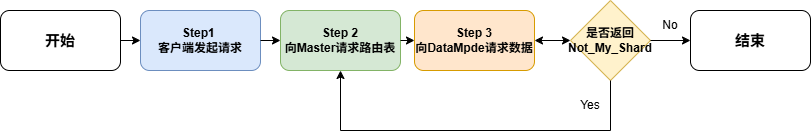

The diagram above was exported from draw.io. Its source (the exported page's mxGraphModel, read from the mxfile embedded in the PNG):
<mxGraphModel dx="1022" dy="564" grid="1" gridSize="10" guides="1" tooltips="1" connect="1" arrows="1" fold="1" page="1" pageScale="1" pageWidth="827" pageHeight="1169" math="0" shadow="0">
  <root>
    <mxCell id="0" />
    <mxCell id="1" parent="0" />
    <mxCell id="oM0y3uy6rbmbRuW3zFJo-1" parent="1" style="rounded=1;whiteSpace=wrap;html=1;" value="&lt;b&gt;&lt;font style=&quot;font-size: 15px;&quot;&gt;开始&lt;/font&gt;&lt;/b&gt;" vertex="1">
      <mxGeometry height="60" width="120" y="70" as="geometry" />
    </mxCell>
    <mxCell id="oM0y3uy6rbmbRuW3zFJo-2" parent="1" style="rounded=1;whiteSpace=wrap;html=1;fillColor=#dae8fc;strokeColor=#6c8ebf;" value="&lt;b&gt;Step1&amp;nbsp;&lt;/b&gt;&lt;div&gt;&lt;b&gt;客户端发起请求&lt;/b&gt;&lt;/div&gt;" vertex="1">
      <mxGeometry height="60" width="120" x="140" y="70" as="geometry" />
    </mxCell>
    <mxCell id="oM0y3uy6rbmbRuW3zFJo-3" parent="1" style="rounded=1;whiteSpace=wrap;html=1;fillColor=#d5e8d4;strokeColor=#82b366;" value="&lt;b&gt;Step 2&lt;/b&gt;&lt;div&gt;&lt;b&gt;向Master请求路由表&lt;/b&gt;&lt;/div&gt;" vertex="1">
      <mxGeometry height="60" width="120" x="280" y="70" as="geometry" />
    </mxCell>
    <mxCell id="oM0y3uy6rbmbRuW3zFJo-11" parent="1" style="rounded=1;whiteSpace=wrap;html=1;fillColor=#ffe6cc;strokeColor=#d79b00;" value="&lt;b&gt;Step 3&lt;/b&gt;&lt;div&gt;&lt;b&gt;向DataMpde请求数据&lt;/b&gt;&lt;/div&gt;" vertex="1">
      <mxGeometry height="60" width="120" x="414" y="70" as="geometry" />
    </mxCell>
    <mxCell id="oM0y3uy6rbmbRuW3zFJo-14" parent="1" style="rhombus;whiteSpace=wrap;html=1;fillColor=#fff2cc;strokeColor=#d6b656;" value="&lt;b&gt;是否返回&lt;br&gt;Not_My_Shard&lt;/b&gt;" vertex="1">
      <mxGeometry height="80" width="80" x="570" y="60" as="geometry" />
    </mxCell>
    <mxCell id="oM0y3uy6rbmbRuW3zFJo-15" edge="1" parent="1" source="oM0y3uy6rbmbRuW3zFJo-14" style="endArrow=classic;html=1;rounded=0;exitX=0.5;exitY=1;exitDx=0;exitDy=0;entryX=0.5;entryY=1;entryDx=0;entryDy=0;" target="oM0y3uy6rbmbRuW3zFJo-3" value="">
      <mxGeometry height="50" relative="1" width="50" as="geometry">
        <Array as="points">
          <mxPoint x="610" y="190" />
          <mxPoint x="340" y="190" />
        </Array>
        <mxPoint x="390" y="210" as="sourcePoint" />
        <mxPoint x="440" y="160" as="targetPoint" />
      </mxGeometry>
    </mxCell>
    <mxCell id="oM0y3uy6rbmbRuW3zFJo-16" parent="1" style="text;html=1;whiteSpace=wrap;strokeColor=none;fillColor=none;align=center;verticalAlign=middle;rounded=0;" value="Yes" vertex="1">
      <mxGeometry height="30" width="60" x="560" y="150" as="geometry" />
    </mxCell>
    <mxCell id="oM0y3uy6rbmbRuW3zFJo-17" edge="1" parent="1" source="oM0y3uy6rbmbRuW3zFJo-3" style="endArrow=classic;html=1;rounded=0;exitX=1;exitY=0.5;exitDx=0;exitDy=0;entryX=0;entryY=0.5;entryDx=0;entryDy=0;" target="oM0y3uy6rbmbRuW3zFJo-11" value="">
      <mxGeometry height="50" relative="1" width="50" as="geometry">
        <mxPoint x="390" y="210" as="sourcePoint" />
        <mxPoint x="440" y="160" as="targetPoint" />
      </mxGeometry>
    </mxCell>
    <mxCell id="oM0y3uy6rbmbRuW3zFJo-18" edge="1" parent="1" source="oM0y3uy6rbmbRuW3zFJo-1" style="endArrow=classic;html=1;rounded=0;exitX=1;exitY=0.5;exitDx=0;exitDy=0;entryX=0;entryY=0.5;entryDx=0;entryDy=0;" target="oM0y3uy6rbmbRuW3zFJo-2" value="">
      <mxGeometry height="50" relative="1" width="50" as="geometry">
        <mxPoint x="390" y="210" as="sourcePoint" />
        <mxPoint x="440" y="160" as="targetPoint" />
      </mxGeometry>
    </mxCell>
    <mxCell id="oM0y3uy6rbmbRuW3zFJo-19" edge="1" parent="1" source="oM0y3uy6rbmbRuW3zFJo-2" style="endArrow=classic;html=1;rounded=0;exitX=1;exitY=0.5;exitDx=0;exitDy=0;entryX=0;entryY=0.5;entryDx=0;entryDy=0;" target="oM0y3uy6rbmbRuW3zFJo-3" value="">
      <mxGeometry height="50" relative="1" width="50" as="geometry">
        <mxPoint x="390" y="210" as="sourcePoint" />
        <mxPoint x="440" y="160" as="targetPoint" />
      </mxGeometry>
    </mxCell>
    <mxCell id="oM0y3uy6rbmbRuW3zFJo-20" edge="1" parent="1" source="oM0y3uy6rbmbRuW3zFJo-11" style="endArrow=classic;startArrow=classic;html=1;rounded=0;exitX=1;exitY=0.5;exitDx=0;exitDy=0;entryX=0;entryY=0.5;entryDx=0;entryDy=0;" target="oM0y3uy6rbmbRuW3zFJo-14" value="">
      <mxGeometry height="50" relative="1" width="50" as="geometry">
        <mxPoint x="390" y="210" as="sourcePoint" />
        <mxPoint x="440" y="160" as="targetPoint" />
      </mxGeometry>
    </mxCell>
    <mxCell id="oM0y3uy6rbmbRuW3zFJo-21" parent="1" style="rounded=1;whiteSpace=wrap;html=1;" value="&lt;b&gt;&lt;font style=&quot;font-size: 15px;&quot;&gt;结束&lt;/font&gt;&lt;/b&gt;" vertex="1">
      <mxGeometry height="60" width="120" x="690" y="70" as="geometry" />
    </mxCell>
    <mxCell id="oM0y3uy6rbmbRuW3zFJo-22" edge="1" parent="1" source="oM0y3uy6rbmbRuW3zFJo-14" style="endArrow=classic;html=1;rounded=0;exitX=1;exitY=0.5;exitDx=0;exitDy=0;entryX=0;entryY=0.5;entryDx=0;entryDy=0;" target="oM0y3uy6rbmbRuW3zFJo-21" value="">
      <mxGeometry height="50" relative="1" width="50" as="geometry">
        <mxPoint x="390" y="210" as="sourcePoint" />
        <mxPoint x="440" y="160" as="targetPoint" />
      </mxGeometry>
    </mxCell>
    <mxCell id="oM0y3uy6rbmbRuW3zFJo-23" parent="1" style="text;html=1;whiteSpace=wrap;strokeColor=none;fillColor=none;align=center;verticalAlign=middle;rounded=0;" value="No" vertex="1">
      <mxGeometry height="30" width="60" x="640" y="70" as="geometry" />
    </mxCell>
  </root>
</mxGraphModel>